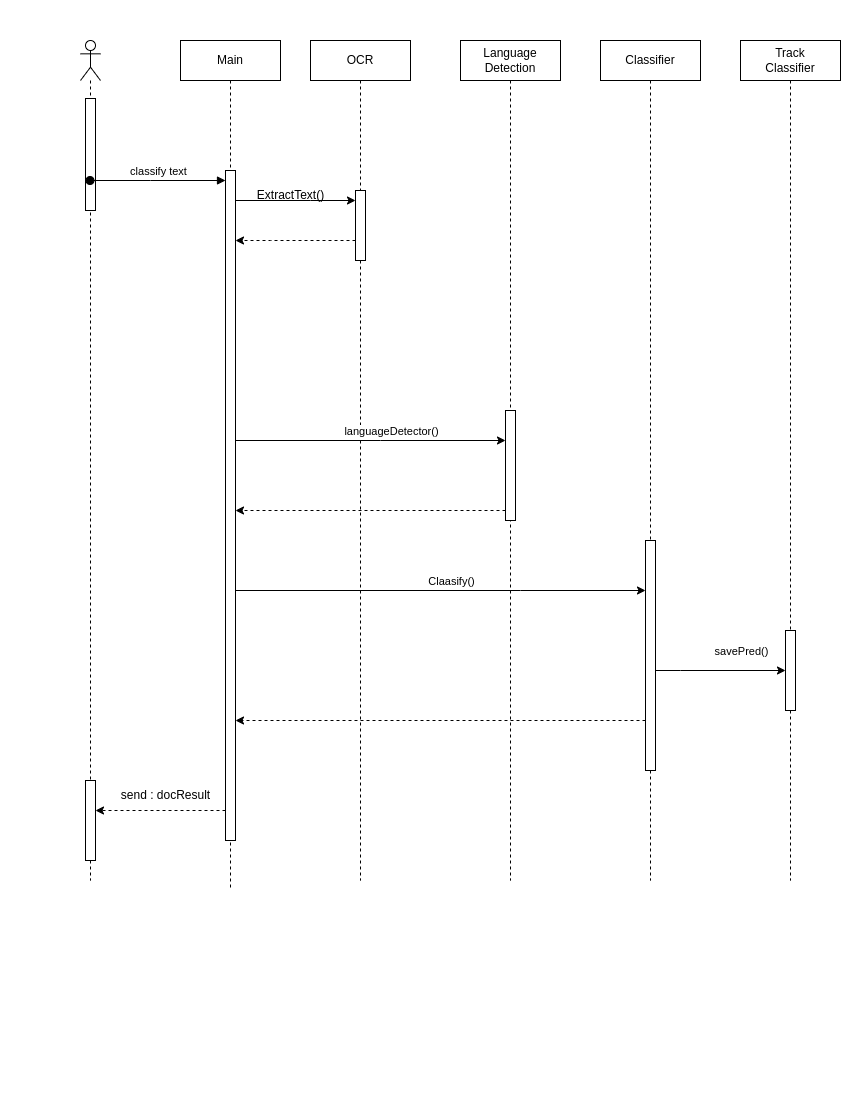

The diagram above was exported from draw.io. Its source (the exported page's mxGraphModel, read from the mxfile embedded in the PNG):
<mxGraphModel dx="1114" dy="541" grid="1" gridSize="10" guides="1" tooltips="1" connect="1" arrows="1" fold="1" page="1" pageScale="1" pageWidth="850" pageHeight="1100" math="0" shadow="0">
  <root>
    <mxCell id="0" />
    <mxCell id="1" parent="0" />
    <mxCell id="aM9ryv3xv72pqoxQDRHE-1" value="Main" style="shape=umlLifeline;perimeter=lifelinePerimeter;whiteSpace=wrap;html=1;container=0;dropTarget=0;collapsible=0;recursiveResize=0;outlineConnect=0;portConstraint=eastwest;newEdgeStyle={&quot;edgeStyle&quot;:&quot;elbowEdgeStyle&quot;,&quot;elbow&quot;:&quot;vertical&quot;,&quot;curved&quot;:0,&quot;rounded&quot;:0};" parent="1" vertex="1">
      <mxGeometry x="180" y="40" width="100" height="850" as="geometry" />
    </mxCell>
    <mxCell id="aM9ryv3xv72pqoxQDRHE-2" value="" style="html=1;points=[];perimeter=orthogonalPerimeter;outlineConnect=0;targetShapes=umlLifeline;portConstraint=eastwest;newEdgeStyle={&quot;edgeStyle&quot;:&quot;elbowEdgeStyle&quot;,&quot;elbow&quot;:&quot;vertical&quot;,&quot;curved&quot;:0,&quot;rounded&quot;:0};" parent="aM9ryv3xv72pqoxQDRHE-1" vertex="1">
      <mxGeometry x="45" y="130" width="10" height="670" as="geometry" />
    </mxCell>
    <mxCell id="aM9ryv3xv72pqoxQDRHE-5" value="OCR" style="shape=umlLifeline;perimeter=lifelinePerimeter;whiteSpace=wrap;html=1;container=0;dropTarget=0;collapsible=0;recursiveResize=0;outlineConnect=0;portConstraint=eastwest;newEdgeStyle={&quot;edgeStyle&quot;:&quot;elbowEdgeStyle&quot;,&quot;elbow&quot;:&quot;vertical&quot;,&quot;curved&quot;:0,&quot;rounded&quot;:0};" parent="1" vertex="1">
      <mxGeometry x="310" y="40" width="100" height="840" as="geometry" />
    </mxCell>
    <mxCell id="iHrpjR_eJV3sJwYHXvDA-9" value="" style="html=1;points=[];perimeter=orthogonalPerimeter;outlineConnect=0;targetShapes=umlLifeline;portConstraint=eastwest;newEdgeStyle={&quot;edgeStyle&quot;:&quot;elbowEdgeStyle&quot;,&quot;elbow&quot;:&quot;vertical&quot;,&quot;curved&quot;:0,&quot;rounded&quot;:0};" parent="aM9ryv3xv72pqoxQDRHE-5" vertex="1">
      <mxGeometry x="45" y="150" width="10" height="70" as="geometry" />
    </mxCell>
    <mxCell id="iHrpjR_eJV3sJwYHXvDA-3" value="Language Detection" style="shape=umlLifeline;perimeter=lifelinePerimeter;whiteSpace=wrap;html=1;container=0;dropTarget=0;collapsible=0;recursiveResize=0;outlineConnect=0;portConstraint=eastwest;newEdgeStyle={&quot;edgeStyle&quot;:&quot;elbowEdgeStyle&quot;,&quot;elbow&quot;:&quot;vertical&quot;,&quot;curved&quot;:0,&quot;rounded&quot;:0};" parent="1" vertex="1">
      <mxGeometry x="460" y="40" width="100" height="840" as="geometry" />
    </mxCell>
    <mxCell id="iHrpjR_eJV3sJwYHXvDA-18" value="" style="html=1;points=[];perimeter=orthogonalPerimeter;outlineConnect=0;targetShapes=umlLifeline;portConstraint=eastwest;newEdgeStyle={&quot;edgeStyle&quot;:&quot;elbowEdgeStyle&quot;,&quot;elbow&quot;:&quot;vertical&quot;,&quot;curved&quot;:0,&quot;rounded&quot;:0};" parent="iHrpjR_eJV3sJwYHXvDA-3" vertex="1">
      <mxGeometry x="45" y="370" width="10" height="110" as="geometry" />
    </mxCell>
    <mxCell id="iHrpjR_eJV3sJwYHXvDA-5" value="Classifier" style="shape=umlLifeline;perimeter=lifelinePerimeter;whiteSpace=wrap;html=1;container=0;dropTarget=0;collapsible=0;recursiveResize=0;outlineConnect=0;portConstraint=eastwest;newEdgeStyle={&quot;edgeStyle&quot;:&quot;elbowEdgeStyle&quot;,&quot;elbow&quot;:&quot;vertical&quot;,&quot;curved&quot;:0,&quot;rounded&quot;:0};" parent="1" vertex="1">
      <mxGeometry x="600" y="40" width="100" height="840" as="geometry" />
    </mxCell>
    <mxCell id="iHrpjR_eJV3sJwYHXvDA-19" value="" style="html=1;points=[];perimeter=orthogonalPerimeter;outlineConnect=0;targetShapes=umlLifeline;portConstraint=eastwest;newEdgeStyle={&quot;edgeStyle&quot;:&quot;elbowEdgeStyle&quot;,&quot;elbow&quot;:&quot;vertical&quot;,&quot;curved&quot;:0,&quot;rounded&quot;:0};" parent="iHrpjR_eJV3sJwYHXvDA-5" vertex="1">
      <mxGeometry x="45" y="500" width="10" height="230" as="geometry" />
    </mxCell>
    <mxCell id="iHrpjR_eJV3sJwYHXvDA-7" value="Track&lt;br&gt;Classifier" style="shape=umlLifeline;perimeter=lifelinePerimeter;whiteSpace=wrap;html=1;container=0;dropTarget=0;collapsible=0;recursiveResize=0;outlineConnect=0;portConstraint=eastwest;newEdgeStyle={&quot;edgeStyle&quot;:&quot;elbowEdgeStyle&quot;,&quot;elbow&quot;:&quot;vertical&quot;,&quot;curved&quot;:0,&quot;rounded&quot;:0};" parent="1" vertex="1">
      <mxGeometry x="740" y="40" width="100" height="840" as="geometry" />
    </mxCell>
    <mxCell id="iHrpjR_eJV3sJwYHXvDA-24" value="" style="html=1;points=[];perimeter=orthogonalPerimeter;outlineConnect=0;targetShapes=umlLifeline;portConstraint=eastwest;newEdgeStyle={&quot;edgeStyle&quot;:&quot;elbowEdgeStyle&quot;,&quot;elbow&quot;:&quot;vertical&quot;,&quot;curved&quot;:0,&quot;rounded&quot;:0};" parent="iHrpjR_eJV3sJwYHXvDA-7" vertex="1">
      <mxGeometry x="45" y="590" width="10" height="80" as="geometry" />
    </mxCell>
    <mxCell id="iHrpjR_eJV3sJwYHXvDA-11" style="edgeStyle=elbowEdgeStyle;rounded=0;orthogonalLoop=1;jettySize=auto;html=1;elbow=vertical;curved=0;" parent="1" source="aM9ryv3xv72pqoxQDRHE-2" target="iHrpjR_eJV3sJwYHXvDA-9" edge="1">
      <mxGeometry relative="1" as="geometry">
        <Array as="points">
          <mxPoint x="310" y="200" />
          <mxPoint x="290" y="170" />
        </Array>
      </mxGeometry>
    </mxCell>
    <mxCell id="iHrpjR_eJV3sJwYHXvDA-12" value="ExtractText()" style="text;html=1;align=center;verticalAlign=middle;resizable=0;points=[];autosize=1;strokeColor=none;fillColor=none;" parent="1" vertex="1">
      <mxGeometry x="245" y="180" width="90" height="30" as="geometry" />
    </mxCell>
    <mxCell id="iHrpjR_eJV3sJwYHXvDA-20" style="edgeStyle=elbowEdgeStyle;rounded=0;orthogonalLoop=1;jettySize=auto;html=1;elbow=vertical;curved=0;" parent="1" source="aM9ryv3xv72pqoxQDRHE-2" target="iHrpjR_eJV3sJwYHXvDA-18" edge="1">
      <mxGeometry relative="1" as="geometry">
        <Array as="points">
          <mxPoint x="380" y="440" />
          <mxPoint x="440" y="430" />
        </Array>
      </mxGeometry>
    </mxCell>
    <mxCell id="iHrpjR_eJV3sJwYHXvDA-21" style="edgeStyle=elbowEdgeStyle;rounded=0;orthogonalLoop=1;jettySize=auto;html=1;elbow=vertical;curved=0;dashed=1;" parent="1" source="iHrpjR_eJV3sJwYHXvDA-18" target="aM9ryv3xv72pqoxQDRHE-2" edge="1">
      <mxGeometry relative="1" as="geometry">
        <mxPoint x="280" y="510" as="targetPoint" />
        <Array as="points">
          <mxPoint x="400" y="510" />
        </Array>
      </mxGeometry>
    </mxCell>
    <mxCell id="iHrpjR_eJV3sJwYHXvDA-22" style="edgeStyle=elbowEdgeStyle;rounded=0;orthogonalLoop=1;jettySize=auto;html=1;elbow=vertical;curved=0;" parent="1" source="aM9ryv3xv72pqoxQDRHE-2" target="iHrpjR_eJV3sJwYHXvDA-19" edge="1">
      <mxGeometry relative="1" as="geometry">
        <Array as="points">
          <mxPoint x="520" y="590" />
          <mxPoint x="420" y="570" />
        </Array>
      </mxGeometry>
    </mxCell>
    <mxCell id="iHrpjR_eJV3sJwYHXvDA-23" style="edgeStyle=elbowEdgeStyle;rounded=0;orthogonalLoop=1;jettySize=auto;html=1;elbow=vertical;curved=0;dashed=1;" parent="1" source="iHrpjR_eJV3sJwYHXvDA-19" target="aM9ryv3xv72pqoxQDRHE-2" edge="1">
      <mxGeometry relative="1" as="geometry">
        <Array as="points">
          <mxPoint x="580" y="720" />
          <mxPoint x="400" y="760" />
        </Array>
      </mxGeometry>
    </mxCell>
    <mxCell id="iHrpjR_eJV3sJwYHXvDA-25" style="edgeStyle=elbowEdgeStyle;rounded=0;orthogonalLoop=1;jettySize=auto;html=1;elbow=vertical;curved=0;" parent="1" source="iHrpjR_eJV3sJwYHXvDA-19" target="iHrpjR_eJV3sJwYHXvDA-24" edge="1">
      <mxGeometry relative="1" as="geometry">
        <Array as="points">
          <mxPoint x="680" y="670" />
          <mxPoint x="720" y="650" />
        </Array>
      </mxGeometry>
    </mxCell>
    <mxCell id="iHrpjR_eJV3sJwYHXvDA-26" value="" style="shape=umlLifeline;perimeter=lifelinePerimeter;whiteSpace=wrap;html=1;container=1;dropTarget=0;collapsible=0;recursiveResize=0;outlineConnect=0;portConstraint=eastwest;newEdgeStyle={&quot;edgeStyle&quot;:&quot;elbowEdgeStyle&quot;,&quot;elbow&quot;:&quot;vertical&quot;,&quot;curved&quot;:0,&quot;rounded&quot;:0};participant=umlActor;" parent="1" vertex="1">
      <mxGeometry x="80" y="40" width="20" height="840" as="geometry" />
    </mxCell>
    <mxCell id="iHrpjR_eJV3sJwYHXvDA-30" value="" style="html=1;points=[];perimeter=orthogonalPerimeter;outlineConnect=0;targetShapes=umlLifeline;portConstraint=eastwest;newEdgeStyle={&quot;edgeStyle&quot;:&quot;elbowEdgeStyle&quot;,&quot;elbow&quot;:&quot;vertical&quot;,&quot;curved&quot;:0,&quot;rounded&quot;:0};" parent="iHrpjR_eJV3sJwYHXvDA-26" vertex="1">
      <mxGeometry x="5" y="58" width="10" height="112" as="geometry" />
    </mxCell>
    <mxCell id="iHrpjR_eJV3sJwYHXvDA-34" value="" style="html=1;points=[];perimeter=orthogonalPerimeter;outlineConnect=0;targetShapes=umlLifeline;portConstraint=eastwest;newEdgeStyle={&quot;edgeStyle&quot;:&quot;elbowEdgeStyle&quot;,&quot;elbow&quot;:&quot;vertical&quot;,&quot;curved&quot;:0,&quot;rounded&quot;:0};" parent="iHrpjR_eJV3sJwYHXvDA-26" vertex="1">
      <mxGeometry x="5" y="740" width="10" height="80" as="geometry" />
    </mxCell>
    <mxCell id="iHrpjR_eJV3sJwYHXvDA-29" style="edgeStyle=elbowEdgeStyle;rounded=0;orthogonalLoop=1;jettySize=auto;html=1;elbow=vertical;curved=0;dashed=1;" parent="1" source="iHrpjR_eJV3sJwYHXvDA-9" target="aM9ryv3xv72pqoxQDRHE-2" edge="1">
      <mxGeometry relative="1" as="geometry">
        <Array as="points">
          <mxPoint x="270" y="240" />
        </Array>
      </mxGeometry>
    </mxCell>
    <mxCell id="aM9ryv3xv72pqoxQDRHE-3" value="classify text" style="html=1;verticalAlign=bottom;startArrow=oval;endArrow=block;startSize=8;edgeStyle=elbowEdgeStyle;elbow=vertical;curved=0;rounded=0;" parent="1" source="iHrpjR_eJV3sJwYHXvDA-26" target="aM9ryv3xv72pqoxQDRHE-2" edge="1">
      <mxGeometry relative="1" as="geometry">
        <mxPoint x="165" y="110" as="sourcePoint" />
        <Array as="points">
          <mxPoint x="150" y="180" />
        </Array>
      </mxGeometry>
    </mxCell>
    <mxCell id="iHrpjR_eJV3sJwYHXvDA-31" value="languageDetector()" style="edgeLabel;html=1;align=center;verticalAlign=middle;resizable=0;points=[];" parent="1" connectable="0" vertex="1">
      <mxGeometry x="390" y="430" as="geometry" />
    </mxCell>
    <mxCell id="iHrpjR_eJV3sJwYHXvDA-32" value="Claasify()" style="edgeLabel;html=1;align=center;verticalAlign=middle;resizable=0;points=[];" parent="1" connectable="0" vertex="1">
      <mxGeometry x="450" y="580" as="geometry" />
    </mxCell>
    <mxCell id="iHrpjR_eJV3sJwYHXvDA-33" value="savePred()" style="edgeLabel;html=1;align=center;verticalAlign=middle;resizable=0;points=[];" parent="1" connectable="0" vertex="1">
      <mxGeometry x="740" y="650" as="geometry" />
    </mxCell>
    <mxCell id="iHrpjR_eJV3sJwYHXvDA-35" style="edgeStyle=elbowEdgeStyle;rounded=0;orthogonalLoop=1;jettySize=auto;html=1;elbow=vertical;curved=0;dashed=1;" parent="1" source="aM9ryv3xv72pqoxQDRHE-2" target="iHrpjR_eJV3sJwYHXvDA-34" edge="1">
      <mxGeometry relative="1" as="geometry" />
    </mxCell>
    <mxCell id="iHrpjR_eJV3sJwYHXvDA-36" value="send : docResult" style="text;html=1;align=center;verticalAlign=middle;resizable=0;points=[];autosize=1;strokeColor=none;fillColor=none;" parent="1" vertex="1">
      <mxGeometry x="110" y="780" width="110" height="30" as="geometry" />
    </mxCell>
  </root>
</mxGraphModel>